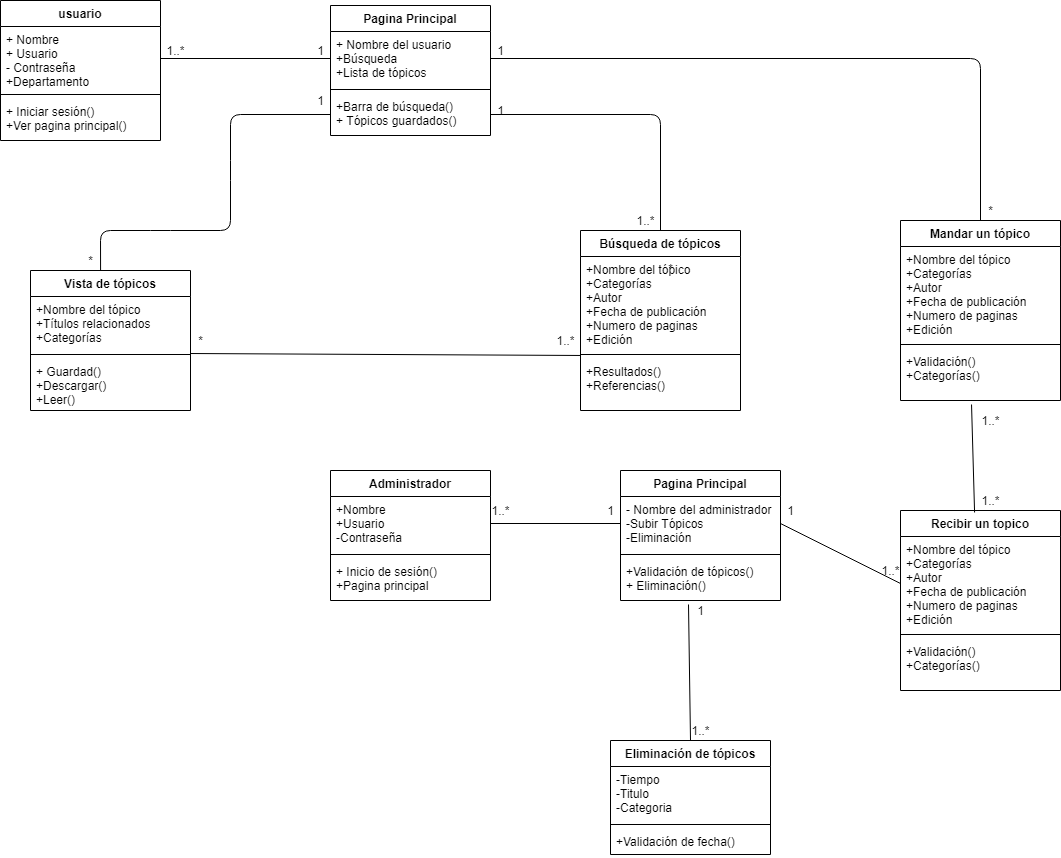

The diagram above was exported from draw.io. Its source (the exported page's mxGraphModel, read from the mxfile embedded in the PNG):
<mxGraphModel dx="851" dy="478" grid="1" gridSize="10" guides="1" tooltips="1" connect="1" arrows="1" fold="1" page="1" pageScale="1" pageWidth="827" pageHeight="1169" math="0" shadow="0">
  <root>
    <mxCell id="0" />
    <mxCell id="1" parent="0" />
    <mxCell id="2" value="usuario" style="swimlane;fontStyle=1;align=center;verticalAlign=top;childLayout=stackLayout;horizontal=1;startSize=26;horizontalStack=0;resizeParent=1;resizeParentMax=0;resizeLast=0;collapsible=1;marginBottom=0;" vertex="1" parent="1">
      <mxGeometry x="30" y="50" width="160" height="140" as="geometry" />
    </mxCell>
    <mxCell id="3" value="+ Nombre&#10;+ Usuario&#10;- Contraseña&#10;+Departamento&#10;" style="text;strokeColor=none;fillColor=none;align=left;verticalAlign=top;spacingLeft=4;spacingRight=4;overflow=hidden;rotatable=0;points=[[0,0.5],[1,0.5]];portConstraint=eastwest;" vertex="1" parent="2">
      <mxGeometry y="26" width="160" height="64" as="geometry" />
    </mxCell>
    <mxCell id="4" value="" style="line;strokeWidth=1;fillColor=none;align=left;verticalAlign=middle;spacingTop=-1;spacingLeft=3;spacingRight=3;rotatable=0;labelPosition=right;points=[];portConstraint=eastwest;" vertex="1" parent="2">
      <mxGeometry y="90" width="160" height="8" as="geometry" />
    </mxCell>
    <mxCell id="5" value="+ Iniciar sesión()&#10;+Ver pagina principal()" style="text;strokeColor=none;fillColor=none;align=left;verticalAlign=top;spacingLeft=4;spacingRight=4;overflow=hidden;rotatable=0;points=[[0,0.5],[1,0.5]];portConstraint=eastwest;" vertex="1" parent="2">
      <mxGeometry y="98" width="160" height="42" as="geometry" />
    </mxCell>
    <mxCell id="6" value="Pagina Principal" style="swimlane;fontStyle=1;align=center;verticalAlign=top;childLayout=stackLayout;horizontal=1;startSize=26;horizontalStack=0;resizeParent=1;resizeParentMax=0;resizeLast=0;collapsible=1;marginBottom=0;" vertex="1" parent="1">
      <mxGeometry x="360" y="55" width="160" height="130" as="geometry">
        <mxRectangle x="360" y="58" width="130" height="26" as="alternateBounds" />
      </mxGeometry>
    </mxCell>
    <mxCell id="7" value="+ Nombre del usuario&#10;+Búsqueda&#10;+Lista de tópicos" style="text;strokeColor=none;fillColor=none;align=left;verticalAlign=top;spacingLeft=4;spacingRight=4;overflow=hidden;rotatable=0;points=[[0,0.5],[1,0.5]];portConstraint=eastwest;" vertex="1" parent="6">
      <mxGeometry y="26" width="160" height="54" as="geometry" />
    </mxCell>
    <mxCell id="8" value="" style="line;strokeWidth=1;fillColor=none;align=left;verticalAlign=middle;spacingTop=-1;spacingLeft=3;spacingRight=3;rotatable=0;labelPosition=right;points=[];portConstraint=eastwest;" vertex="1" parent="6">
      <mxGeometry y="80" width="160" height="8" as="geometry" />
    </mxCell>
    <mxCell id="9" value="+Barra de búsqueda()&#10;+ Tópicos guardados()" style="text;strokeColor=none;fillColor=none;align=left;verticalAlign=top;spacingLeft=4;spacingRight=4;overflow=hidden;rotatable=0;points=[[0,0.5],[1,0.5]];portConstraint=eastwest;" vertex="1" parent="6">
      <mxGeometry y="88" width="160" height="42" as="geometry" />
    </mxCell>
    <mxCell id="10" value="Vista de tópicos" style="swimlane;fontStyle=1;align=center;verticalAlign=top;childLayout=stackLayout;horizontal=1;startSize=26;horizontalStack=0;resizeParent=1;resizeParentMax=0;resizeLast=0;collapsible=1;marginBottom=0;" vertex="1" parent="1">
      <mxGeometry x="60" y="320" width="160" height="140" as="geometry" />
    </mxCell>
    <mxCell id="11" value="+Nombre del tópico&#10;+Títulos relacionados&#10;+Categorías " style="text;strokeColor=none;fillColor=none;align=left;verticalAlign=top;spacingLeft=4;spacingRight=4;overflow=hidden;rotatable=0;points=[[0,0.5],[1,0.5]];portConstraint=eastwest;" vertex="1" parent="10">
      <mxGeometry y="26" width="160" height="54" as="geometry" />
    </mxCell>
    <mxCell id="12" value="" style="line;strokeWidth=1;fillColor=none;align=left;verticalAlign=middle;spacingTop=-1;spacingLeft=3;spacingRight=3;rotatable=0;labelPosition=right;points=[];portConstraint=eastwest;" vertex="1" parent="10">
      <mxGeometry y="80" width="160" height="8" as="geometry" />
    </mxCell>
    <mxCell id="13" value="+ Guardad()&#10;+Descargar()&#10;+Leer()" style="text;strokeColor=none;fillColor=none;align=left;verticalAlign=top;spacingLeft=4;spacingRight=4;overflow=hidden;rotatable=0;points=[[0,0.5],[1,0.5]];portConstraint=eastwest;" vertex="1" parent="10">
      <mxGeometry y="88" width="160" height="52" as="geometry" />
    </mxCell>
    <mxCell id="14" value="Búsqueda de tópicos" style="swimlane;fontStyle=1;align=center;verticalAlign=top;childLayout=stackLayout;horizontal=1;startSize=26;horizontalStack=0;resizeParent=1;resizeParentMax=0;resizeLast=0;collapsible=1;marginBottom=0;" vertex="1" parent="1">
      <mxGeometry x="610" y="280" width="160" height="180" as="geometry" />
    </mxCell>
    <mxCell id="15" value="+Nombre del tópico&#10;+Categorías&#10;+Autor&#10;+Fecha de publicación &#10;+Numero de paginas&#10;+Edición " style="text;strokeColor=none;fillColor=none;align=left;verticalAlign=top;spacingLeft=4;spacingRight=4;overflow=hidden;rotatable=0;points=[[0,0.5],[1,0.5]];portConstraint=eastwest;" vertex="1" parent="14">
      <mxGeometry y="26" width="160" height="94" as="geometry" />
    </mxCell>
    <mxCell id="16" value="" style="line;strokeWidth=1;fillColor=none;align=left;verticalAlign=middle;spacingTop=-1;spacingLeft=3;spacingRight=3;rotatable=0;labelPosition=right;points=[];portConstraint=eastwest;" vertex="1" parent="14">
      <mxGeometry y="120" width="160" height="8" as="geometry" />
    </mxCell>
    <mxCell id="17" value="+Resultados()&#10;+Referencias()&#10;" style="text;strokeColor=none;fillColor=none;align=left;verticalAlign=top;spacingLeft=4;spacingRight=4;overflow=hidden;rotatable=0;points=[[0,0.5],[1,0.5]];portConstraint=eastwest;" vertex="1" parent="14">
      <mxGeometry y="128" width="160" height="52" as="geometry" />
    </mxCell>
    <mxCell id="18" value="Administrador" style="swimlane;fontStyle=1;align=center;verticalAlign=top;childLayout=stackLayout;horizontal=1;startSize=26;horizontalStack=0;resizeParent=1;resizeParentMax=0;resizeLast=0;collapsible=1;marginBottom=0;" vertex="1" parent="1">
      <mxGeometry x="360" y="520" width="160" height="130" as="geometry" />
    </mxCell>
    <mxCell id="19" value="+Nombre&#10;+Usuario&#10;-Contraseña&#10;" style="text;strokeColor=none;fillColor=none;align=left;verticalAlign=top;spacingLeft=4;spacingRight=4;overflow=hidden;rotatable=0;points=[[0,0.5],[1,0.5]];portConstraint=eastwest;" vertex="1" parent="18">
      <mxGeometry y="26" width="160" height="54" as="geometry" />
    </mxCell>
    <mxCell id="20" value="" style="line;strokeWidth=1;fillColor=none;align=left;verticalAlign=middle;spacingTop=-1;spacingLeft=3;spacingRight=3;rotatable=0;labelPosition=right;points=[];portConstraint=eastwest;" vertex="1" parent="18">
      <mxGeometry y="80" width="160" height="8" as="geometry" />
    </mxCell>
    <mxCell id="21" value="+ Inicio de sesión()&#10;+Pagina principal&#10;" style="text;strokeColor=none;fillColor=none;align=left;verticalAlign=top;spacingLeft=4;spacingRight=4;overflow=hidden;rotatable=0;points=[[0,0.5],[1,0.5]];portConstraint=eastwest;" vertex="1" parent="18">
      <mxGeometry y="88" width="160" height="42" as="geometry" />
    </mxCell>
    <mxCell id="22" value="Pagina Principal" style="swimlane;fontStyle=1;align=center;verticalAlign=top;childLayout=stackLayout;horizontal=1;startSize=26;horizontalStack=0;resizeParent=1;resizeParentMax=0;resizeLast=0;collapsible=1;marginBottom=0;" vertex="1" parent="1">
      <mxGeometry x="650" y="520" width="160" height="130" as="geometry">
        <mxRectangle x="360" y="58" width="130" height="26" as="alternateBounds" />
      </mxGeometry>
    </mxCell>
    <mxCell id="23" value="- Nombre del administrador&#10;-Subir Tópicos&#10;-Eliminación" style="text;strokeColor=none;fillColor=none;align=left;verticalAlign=top;spacingLeft=4;spacingRight=4;overflow=hidden;rotatable=0;points=[[0,0.5],[1,0.5]];portConstraint=eastwest;" vertex="1" parent="22">
      <mxGeometry y="26" width="160" height="54" as="geometry" />
    </mxCell>
    <mxCell id="24" value="" style="line;strokeWidth=1;fillColor=none;align=left;verticalAlign=middle;spacingTop=-1;spacingLeft=3;spacingRight=3;rotatable=0;labelPosition=right;points=[];portConstraint=eastwest;" vertex="1" parent="22">
      <mxGeometry y="80" width="160" height="8" as="geometry" />
    </mxCell>
    <mxCell id="25" value="+Validación de tópicos()&#10;+ Eliminación()" style="text;strokeColor=none;fillColor=none;align=left;verticalAlign=top;spacingLeft=4;spacingRight=4;overflow=hidden;rotatable=0;points=[[0,0.5],[1,0.5]];portConstraint=eastwest;" vertex="1" parent="22">
      <mxGeometry y="88" width="160" height="42" as="geometry" />
    </mxCell>
    <mxCell id="26" value="Mandar un tópico" style="swimlane;fontStyle=1;align=center;verticalAlign=top;childLayout=stackLayout;horizontal=1;startSize=26;horizontalStack=0;resizeParent=1;resizeParentMax=0;resizeLast=0;collapsible=1;marginBottom=0;" vertex="1" parent="1">
      <mxGeometry x="930" y="270" width="160" height="180" as="geometry" />
    </mxCell>
    <mxCell id="27" value="+Nombre del tópico&#10;+Categorías&#10;+Autor&#10;+Fecha de publicación &#10;+Numero de paginas&#10;+Edición " style="text;strokeColor=none;fillColor=none;align=left;verticalAlign=top;spacingLeft=4;spacingRight=4;overflow=hidden;rotatable=0;points=[[0,0.5],[1,0.5]];portConstraint=eastwest;" vertex="1" parent="26">
      <mxGeometry y="26" width="160" height="94" as="geometry" />
    </mxCell>
    <mxCell id="28" value="" style="line;strokeWidth=1;fillColor=none;align=left;verticalAlign=middle;spacingTop=-1;spacingLeft=3;spacingRight=3;rotatable=0;labelPosition=right;points=[];portConstraint=eastwest;" vertex="1" parent="26">
      <mxGeometry y="120" width="160" height="8" as="geometry" />
    </mxCell>
    <mxCell id="29" value="+Validación()&#10;+Categorías()&#10;" style="text;strokeColor=none;fillColor=none;align=left;verticalAlign=top;spacingLeft=4;spacingRight=4;overflow=hidden;rotatable=0;points=[[0,0.5],[1,0.5]];portConstraint=eastwest;" vertex="1" parent="26">
      <mxGeometry y="128" width="160" height="52" as="geometry" />
    </mxCell>
    <mxCell id="30" value="Eliminación de tópicos" style="swimlane;fontStyle=1;align=center;verticalAlign=top;childLayout=stackLayout;horizontal=1;startSize=26;horizontalStack=0;resizeParent=1;resizeParentMax=0;resizeLast=0;collapsible=1;marginBottom=0;" vertex="1" parent="1">
      <mxGeometry x="640" y="790" width="160" height="114" as="geometry" />
    </mxCell>
    <mxCell id="31" value="-Tiempo&#10;-Titulo&#10;-Categoria" style="text;strokeColor=none;fillColor=none;align=left;verticalAlign=top;spacingLeft=4;spacingRight=4;overflow=hidden;rotatable=0;points=[[0,0.5],[1,0.5]];portConstraint=eastwest;" vertex="1" parent="30">
      <mxGeometry y="26" width="160" height="54" as="geometry" />
    </mxCell>
    <mxCell id="32" value="" style="line;strokeWidth=1;fillColor=none;align=left;verticalAlign=middle;spacingTop=-1;spacingLeft=3;spacingRight=3;rotatable=0;labelPosition=right;points=[];portConstraint=eastwest;" vertex="1" parent="30">
      <mxGeometry y="80" width="160" height="8" as="geometry" />
    </mxCell>
    <mxCell id="33" value="+Validación de fecha()" style="text;strokeColor=none;fillColor=none;align=left;verticalAlign=top;spacingLeft=4;spacingRight=4;overflow=hidden;rotatable=0;points=[[0,0.5],[1,0.5]];portConstraint=eastwest;" vertex="1" parent="30">
      <mxGeometry y="88" width="160" height="26" as="geometry" />
    </mxCell>
    <mxCell id="34" value="" style="endArrow=none;html=1;exitX=1;exitY=0.5;exitDx=0;exitDy=0;entryX=0;entryY=0.5;entryDx=0;entryDy=0;" edge="1" parent="1" source="3" target="7">
      <mxGeometry width="50" height="50" relative="1" as="geometry">
        <mxPoint x="240" y="250" as="sourcePoint" />
        <mxPoint x="290" y="200" as="targetPoint" />
      </mxGeometry>
    </mxCell>
    <mxCell id="35" value="1..*" style="text;html=1;align=center;verticalAlign=middle;resizable=0;points=[];autosize=1;strokeColor=none;" vertex="1" parent="1">
      <mxGeometry x="190" y="90" width="30" height="20" as="geometry" />
    </mxCell>
    <mxCell id="36" value="1" style="text;html=1;align=center;verticalAlign=middle;resizable=0;points=[];autosize=1;strokeColor=none;" vertex="1" parent="1">
      <mxGeometry x="340" y="90" width="20" height="20" as="geometry" />
    </mxCell>
    <mxCell id="37" value="" style="endArrow=none;html=1;exitX=0.438;exitY=0;exitDx=0;exitDy=0;exitPerimeter=0;entryX=0;entryY=0.5;entryDx=0;entryDy=0;" edge="1" parent="1" source="10" target="9">
      <mxGeometry width="50" height="50" relative="1" as="geometry">
        <mxPoint x="260" y="270" as="sourcePoint" />
        <mxPoint x="350" y="164" as="targetPoint" />
        <Array as="points">
          <mxPoint x="130" y="280" />
          <mxPoint x="190" y="280" />
          <mxPoint x="260" y="280" />
          <mxPoint x="260" y="220" />
          <mxPoint x="260" y="164" />
        </Array>
      </mxGeometry>
    </mxCell>
    <mxCell id="38" value="1" style="text;html=1;align=center;verticalAlign=middle;resizable=0;points=[];autosize=1;strokeColor=none;" vertex="1" parent="1">
      <mxGeometry x="340" y="140" width="20" height="20" as="geometry" />
    </mxCell>
    <mxCell id="39" value="*" style="text;html=1;align=center;verticalAlign=middle;resizable=0;points=[];autosize=1;strokeColor=none;" vertex="1" parent="1">
      <mxGeometry x="110" y="300" width="20" height="20" as="geometry" />
    </mxCell>
    <mxCell id="40" value="" style="endArrow=none;html=1;entryX=1;entryY=0.5;entryDx=0;entryDy=0;exitX=0.5;exitY=0;exitDx=0;exitDy=0;" edge="1" parent="1" source="14" target="9">
      <mxGeometry width="50" height="50" relative="1" as="geometry">
        <mxPoint x="570" y="300" as="sourcePoint" />
        <mxPoint x="620" y="250" as="targetPoint" />
        <Array as="points">
          <mxPoint x="690" y="164" />
        </Array>
      </mxGeometry>
    </mxCell>
    <mxCell id="41" value="1" style="text;html=1;align=center;verticalAlign=middle;resizable=0;points=[];autosize=1;strokeColor=none;" vertex="1" parent="1">
      <mxGeometry x="520" y="150" width="20" height="20" as="geometry" />
    </mxCell>
    <mxCell id="42" value="*" style="text;html=1;align=center;verticalAlign=middle;resizable=0;points=[];autosize=1;strokeColor=none;" vertex="1" parent="1">
      <mxGeometry x="690" y="308" width="20" height="20" as="geometry" />
    </mxCell>
    <mxCell id="43" value="" style="endArrow=none;html=1;exitX=1;exitY=1.056;exitDx=0;exitDy=0;exitPerimeter=0;entryX=0;entryY=-0.058;entryDx=0;entryDy=0;entryPerimeter=0;" edge="1" parent="1" source="11" target="17">
      <mxGeometry width="50" height="50" relative="1" as="geometry">
        <mxPoint x="310" y="500" as="sourcePoint" />
        <mxPoint x="360" y="450" as="targetPoint" />
      </mxGeometry>
    </mxCell>
    <mxCell id="44" value="*" style="text;html=1;align=center;verticalAlign=middle;resizable=0;points=[];autosize=1;strokeColor=none;" vertex="1" parent="1">
      <mxGeometry x="220" y="380" width="20" height="20" as="geometry" />
    </mxCell>
    <mxCell id="45" value="1..*" style="text;html=1;align=center;verticalAlign=middle;resizable=0;points=[];autosize=1;strokeColor=none;" vertex="1" parent="1">
      <mxGeometry x="580" y="380" width="30" height="20" as="geometry" />
    </mxCell>
    <mxCell id="46" value="" style="endArrow=none;html=1;exitX=1;exitY=0.5;exitDx=0;exitDy=0;entryX=0.5;entryY=0;entryDx=0;entryDy=0;" edge="1" parent="1" source="7" target="26">
      <mxGeometry width="50" height="50" relative="1" as="geometry">
        <mxPoint x="730" y="160" as="sourcePoint" />
        <mxPoint x="780" y="110" as="targetPoint" />
        <Array as="points">
          <mxPoint x="1010" y="108" />
        </Array>
      </mxGeometry>
    </mxCell>
    <mxCell id="47" value="1" style="text;html=1;align=center;verticalAlign=middle;resizable=0;points=[];autosize=1;strokeColor=none;" vertex="1" parent="1">
      <mxGeometry x="520" y="90" width="20" height="20" as="geometry" />
    </mxCell>
    <mxCell id="48" value="*" style="text;html=1;align=center;verticalAlign=middle;resizable=0;points=[];autosize=1;strokeColor=none;" vertex="1" parent="1">
      <mxGeometry x="1010" y="250" width="20" height="20" as="geometry" />
    </mxCell>
    <mxCell id="49" value="" style="endArrow=none;html=1;exitX=1;exitY=0.5;exitDx=0;exitDy=0;entryX=0;entryY=0.5;entryDx=0;entryDy=0;" edge="1" parent="1" source="19" target="23">
      <mxGeometry width="50" height="50" relative="1" as="geometry">
        <mxPoint x="200" y="660" as="sourcePoint" />
        <mxPoint x="250" y="610" as="targetPoint" />
      </mxGeometry>
    </mxCell>
    <mxCell id="50" value="1..*" style="text;html=1;align=center;verticalAlign=middle;resizable=0;points=[];autosize=1;strokeColor=none;" vertex="1" parent="1">
      <mxGeometry x="515" y="550" width="30" height="20" as="geometry" />
    </mxCell>
    <mxCell id="51" value="1" style="text;html=1;align=center;verticalAlign=middle;resizable=0;points=[];autosize=1;strokeColor=none;" vertex="1" parent="1">
      <mxGeometry x="630" y="550" width="20" height="20" as="geometry" />
    </mxCell>
    <mxCell id="52" value="1..*" style="text;html=1;align=center;verticalAlign=middle;resizable=0;points=[];autosize=1;strokeColor=none;" vertex="1" parent="1">
      <mxGeometry x="660" y="260" width="30" height="20" as="geometry" />
    </mxCell>
    <mxCell id="53" value="Recibir un topico" style="swimlane;fontStyle=1;align=center;verticalAlign=top;childLayout=stackLayout;horizontal=1;startSize=26;horizontalStack=0;resizeParent=1;resizeParentMax=0;resizeLast=0;collapsible=1;marginBottom=0;" vertex="1" parent="1">
      <mxGeometry x="930" y="560" width="160" height="180" as="geometry" />
    </mxCell>
    <mxCell id="54" value="+Nombre del tópico&#10;+Categorías&#10;+Autor&#10;+Fecha de publicación &#10;+Numero de paginas&#10;+Edición " style="text;strokeColor=none;fillColor=none;align=left;verticalAlign=top;spacingLeft=4;spacingRight=4;overflow=hidden;rotatable=0;points=[[0,0.5],[1,0.5]];portConstraint=eastwest;" vertex="1" parent="53">
      <mxGeometry y="26" width="160" height="94" as="geometry" />
    </mxCell>
    <mxCell id="55" value="" style="line;strokeWidth=1;fillColor=none;align=left;verticalAlign=middle;spacingTop=-1;spacingLeft=3;spacingRight=3;rotatable=0;labelPosition=right;points=[];portConstraint=eastwest;" vertex="1" parent="53">
      <mxGeometry y="120" width="160" height="8" as="geometry" />
    </mxCell>
    <mxCell id="56" value="+Validación()&#10;+Categorías()&#10;" style="text;strokeColor=none;fillColor=none;align=left;verticalAlign=top;spacingLeft=4;spacingRight=4;overflow=hidden;rotatable=0;points=[[0,0.5],[1,0.5]];portConstraint=eastwest;" vertex="1" parent="53">
      <mxGeometry y="128" width="160" height="52" as="geometry" />
    </mxCell>
    <mxCell id="57" value="" style="endArrow=none;html=1;entryX=0.444;entryY=1.077;entryDx=0;entryDy=0;entryPerimeter=0;exitX=0.463;exitY=0.011;exitDx=0;exitDy=0;exitPerimeter=0;" edge="1" parent="1" source="53" target="29">
      <mxGeometry width="50" height="50" relative="1" as="geometry">
        <mxPoint x="880" y="540" as="sourcePoint" />
        <mxPoint x="930" y="490" as="targetPoint" />
      </mxGeometry>
    </mxCell>
    <mxCell id="58" value="1..*" style="text;html=1;align=center;verticalAlign=middle;resizable=0;points=[];autosize=1;strokeColor=none;" vertex="1" parent="1">
      <mxGeometry x="1005" y="460" width="30" height="20" as="geometry" />
    </mxCell>
    <mxCell id="59" value="1..*" style="text;html=1;align=center;verticalAlign=middle;resizable=0;points=[];autosize=1;strokeColor=none;" vertex="1" parent="1">
      <mxGeometry x="1005" y="540" width="30" height="20" as="geometry" />
    </mxCell>
    <mxCell id="60" value="" style="endArrow=none;html=1;exitX=1;exitY=0.5;exitDx=0;exitDy=0;entryX=0;entryY=0.5;entryDx=0;entryDy=0;" edge="1" parent="1" source="23" target="54">
      <mxGeometry width="50" height="50" relative="1" as="geometry">
        <mxPoint x="700" y="760" as="sourcePoint" />
        <mxPoint x="750" y="710" as="targetPoint" />
      </mxGeometry>
    </mxCell>
    <mxCell id="61" value="1" style="text;html=1;align=center;verticalAlign=middle;resizable=0;points=[];autosize=1;strokeColor=none;" vertex="1" parent="1">
      <mxGeometry x="810" y="550" width="20" height="20" as="geometry" />
    </mxCell>
    <mxCell id="62" value="1..*" style="text;html=1;align=center;verticalAlign=middle;resizable=0;points=[];autosize=1;strokeColor=none;" vertex="1" parent="1">
      <mxGeometry x="905" y="610" width="30" height="20" as="geometry" />
    </mxCell>
    <mxCell id="63" value="" style="endArrow=none;html=1;entryX=0.425;entryY=1.095;entryDx=0;entryDy=0;entryPerimeter=0;exitX=0.5;exitY=0;exitDx=0;exitDy=0;" edge="1" parent="1" source="30" target="25">
      <mxGeometry width="50" height="50" relative="1" as="geometry">
        <mxPoint x="570" y="800" as="sourcePoint" />
        <mxPoint x="620" y="750" as="targetPoint" />
      </mxGeometry>
    </mxCell>
    <mxCell id="64" value="1" style="text;html=1;align=center;verticalAlign=middle;resizable=0;points=[];autosize=1;strokeColor=none;" vertex="1" parent="1">
      <mxGeometry x="720" y="650" width="20" height="20" as="geometry" />
    </mxCell>
    <mxCell id="65" value="1..*" style="text;html=1;align=center;verticalAlign=middle;resizable=0;points=[];autosize=1;strokeColor=none;" vertex="1" parent="1">
      <mxGeometry x="715" y="770" width="30" height="20" as="geometry" />
    </mxCell>
  </root>
</mxGraphModel>